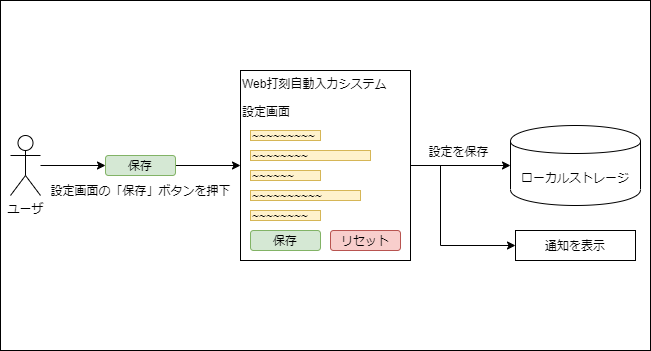

The diagram above was exported from draw.io. Its source (the exported page's mxGraphModel, read from the mxfile embedded in the PNG):
<mxGraphModel dx="1425" dy="828" grid="1" gridSize="10" guides="1" tooltips="1" connect="1" arrows="1" fold="1" page="1" pageScale="1" pageWidth="650" pageHeight="350" math="0" shadow="0">
  <root>
    <mxCell id="0" />
    <mxCell id="1" parent="0" />
    <mxCell id="39" value="" style="rounded=0;whiteSpace=wrap;html=1;" parent="1" vertex="1">
      <mxGeometry y="350" width="650" height="350" as="geometry" />
    </mxCell>
    <mxCell id="38" style="edgeStyle=orthogonalEdgeStyle;rounded=0;orthogonalLoop=1;jettySize=auto;html=1;entryX=0;entryY=0.5;entryDx=0;entryDy=0;" parent="1" source="2" target="33" edge="1">
      <mxGeometry relative="1" as="geometry" />
    </mxCell>
    <mxCell id="2" value="ユーザ" style="shape=umlActor;verticalLabelPosition=bottom;labelBackgroundColor=#ffffff;verticalAlign=top;html=1;outlineConnect=0;" parent="1" vertex="1">
      <mxGeometry x="10" y="485" width="30" height="60" as="geometry" />
    </mxCell>
    <mxCell id="36" style="edgeStyle=orthogonalEdgeStyle;rounded=0;orthogonalLoop=1;jettySize=auto;html=1;entryX=0;entryY=0.5;entryDx=0;entryDy=0;" parent="1" source="7" target="15" edge="1">
      <mxGeometry relative="1" as="geometry" />
    </mxCell>
    <mxCell id="42" style="edgeStyle=orthogonalEdgeStyle;rounded=0;orthogonalLoop=1;jettySize=auto;html=1;entryX=0;entryY=0.5;entryDx=0;entryDy=0;" parent="1" source="7" target="41" edge="1">
      <mxGeometry relative="1" as="geometry">
        <Array as="points">
          <mxPoint x="440" y="515" />
          <mxPoint x="440" y="595" />
        </Array>
      </mxGeometry>
    </mxCell>
    <mxCell id="7" value="Web打刻自動入力システム&lt;br&gt;&lt;br&gt;設定画面" style="rounded=0;whiteSpace=wrap;html=1;align=left;verticalAlign=top;" parent="1" vertex="1">
      <mxGeometry x="240" y="420" width="170" height="190" as="geometry" />
    </mxCell>
    <mxCell id="15" value="ローカルストレージ" style="shape=cylinder;whiteSpace=wrap;html=1;boundedLbl=1;backgroundOutline=1;" parent="1" vertex="1">
      <mxGeometry x="510" y="475" width="130" height="80" as="geometry" />
    </mxCell>
    <mxCell id="26" value="保存" style="rounded=1;whiteSpace=wrap;html=1;align=center;fillColor=#d5e8d4;strokeColor=#82b366;" parent="1" vertex="1">
      <mxGeometry x="250" y="580" width="70" height="20" as="geometry" />
    </mxCell>
    <mxCell id="27" value="リセット" style="rounded=1;whiteSpace=wrap;html=1;align=center;fillColor=#f8cecc;strokeColor=#b85450;" parent="1" vertex="1">
      <mxGeometry x="330" y="580" width="70" height="20" as="geometry" />
    </mxCell>
    <mxCell id="28" value="~~~~~~~~~" style="rounded=0;whiteSpace=wrap;html=1;align=left;fillColor=#fff2cc;strokeColor=#d6b656;" parent="1" vertex="1">
      <mxGeometry x="250" y="480" width="70" height="10" as="geometry" />
    </mxCell>
    <mxCell id="29" value="~~~~~~~~" style="rounded=0;whiteSpace=wrap;html=1;align=left;fillColor=#fff2cc;strokeColor=#d6b656;" parent="1" vertex="1">
      <mxGeometry x="250" y="500" width="120" height="10" as="geometry" />
    </mxCell>
    <mxCell id="30" value="~~~~~~" style="rounded=0;whiteSpace=wrap;html=1;align=left;fillColor=#fff2cc;strokeColor=#d6b656;" parent="1" vertex="1">
      <mxGeometry x="250" y="520" width="70" height="10" as="geometry" />
    </mxCell>
    <mxCell id="31" value="~~~~~~~~~~" style="rounded=0;whiteSpace=wrap;html=1;align=left;fillColor=#fff2cc;strokeColor=#d6b656;" parent="1" vertex="1">
      <mxGeometry x="250" y="540" width="110" height="10" as="geometry" />
    </mxCell>
    <mxCell id="32" value="~~~~~~~~" style="rounded=0;whiteSpace=wrap;html=1;align=left;fillColor=#fff2cc;strokeColor=#d6b656;" parent="1" vertex="1">
      <mxGeometry x="250" y="560" width="70" height="10" as="geometry" />
    </mxCell>
    <mxCell id="35" style="edgeStyle=orthogonalEdgeStyle;rounded=0;orthogonalLoop=1;jettySize=auto;html=1;" parent="1" source="33" target="7" edge="1">
      <mxGeometry relative="1" as="geometry" />
    </mxCell>
    <mxCell id="33" value="保存" style="rounded=1;whiteSpace=wrap;html=1;align=center;fillColor=#d5e8d4;strokeColor=#82b366;" parent="1" vertex="1">
      <mxGeometry x="105" y="505" width="70" height="20" as="geometry" />
    </mxCell>
    <mxCell id="34" value="設定画面の「保存」ボタンを押下" style="text;html=1;align=center;verticalAlign=middle;resizable=0;points=[];autosize=1;" parent="1" vertex="1">
      <mxGeometry x="40" y="530" width="200" height="20" as="geometry" />
    </mxCell>
    <mxCell id="37" value="設定を保存" style="text;html=1;align=center;verticalAlign=middle;resizable=0;points=[];autosize=1;" parent="1" vertex="1">
      <mxGeometry x="418" y="491" width="80" height="20" as="geometry" />
    </mxCell>
    <mxCell id="41" value="通知を表示" style="rounded=0;whiteSpace=wrap;html=1;" parent="1" vertex="1">
      <mxGeometry x="515" y="580" width="120" height="30" as="geometry" />
    </mxCell>
  </root>
</mxGraphModel>